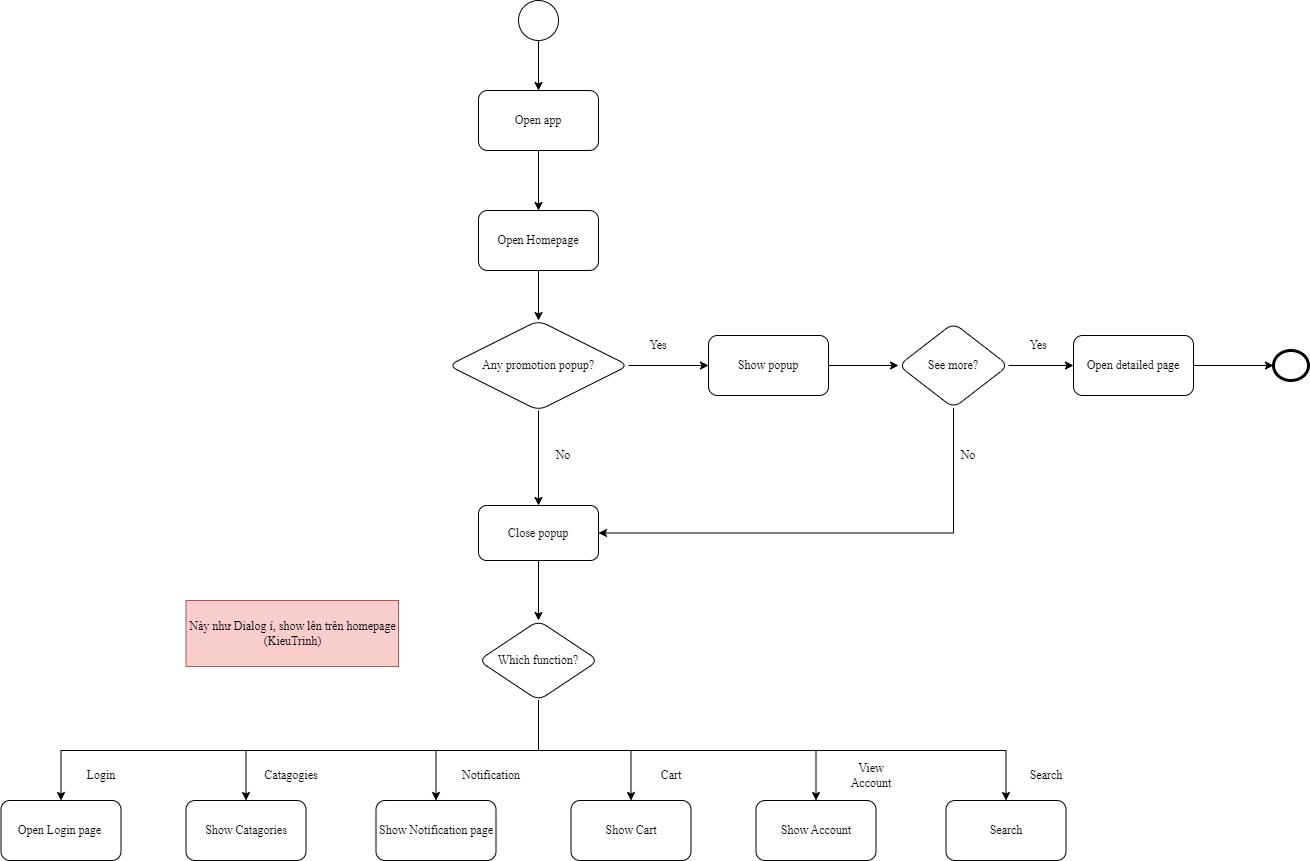

The diagram above was exported from draw.io. Its source (the exported page's mxGraphModel, read from the mxfile embedded in the PNG):
<mxGraphModel dx="1728" dy="449" grid="1" gridSize="10" guides="1" tooltips="1" connect="1" arrows="1" fold="1" page="1" pageScale="1" pageWidth="850" pageHeight="1100" math="0" shadow="0">
  <root>
    <mxCell id="0" />
    <mxCell id="1" parent="0" />
    <mxCell id="AgpWw_fogGClhBORNQSZ-5" style="edgeStyle=orthogonalEdgeStyle;rounded=0;orthogonalLoop=1;jettySize=auto;html=1;entryX=0.5;entryY=0;entryDx=0;entryDy=0;fontFamily=Times New Roman;" parent="1" source="AgpWw_fogGClhBORNQSZ-1" target="AgpWw_fogGClhBORNQSZ-4" edge="1">
      <mxGeometry relative="1" as="geometry" />
    </mxCell>
    <mxCell id="AgpWw_fogGClhBORNQSZ-1" value="" style="ellipse;whiteSpace=wrap;html=1;aspect=fixed;fontFamily=Times New Roman;" parent="1" vertex="1">
      <mxGeometry x="380" width="40" height="40" as="geometry" />
    </mxCell>
    <mxCell id="AgpWw_fogGClhBORNQSZ-7" value="" style="edgeStyle=orthogonalEdgeStyle;rounded=0;orthogonalLoop=1;jettySize=auto;html=1;entryX=0.5;entryY=0;entryDx=0;entryDy=0;fontFamily=Times New Roman;" parent="1" source="AgpWw_fogGClhBORNQSZ-4" target="VQW9v_LEZud3WcdqUOTc-1" edge="1">
      <mxGeometry relative="1" as="geometry" />
    </mxCell>
    <mxCell id="AgpWw_fogGClhBORNQSZ-4" value="Open app" style="rounded=1;whiteSpace=wrap;html=1;fontFamily=Times New Roman;" parent="1" vertex="1">
      <mxGeometry x="340" y="90" width="120" height="60" as="geometry" />
    </mxCell>
    <mxCell id="AgpWw_fogGClhBORNQSZ-9" value="" style="edgeStyle=orthogonalEdgeStyle;rounded=0;orthogonalLoop=1;jettySize=auto;html=1;fontFamily=Times New Roman;" parent="1" source="AgpWw_fogGClhBORNQSZ-6" target="AgpWw_fogGClhBORNQSZ-8" edge="1">
      <mxGeometry relative="1" as="geometry" />
    </mxCell>
    <mxCell id="AgpWw_fogGClhBORNQSZ-11" value="" style="edgeStyle=orthogonalEdgeStyle;rounded=0;orthogonalLoop=1;jettySize=auto;html=1;fontFamily=Times New Roman;" parent="1" source="AgpWw_fogGClhBORNQSZ-6" target="AgpWw_fogGClhBORNQSZ-10" edge="1">
      <mxGeometry relative="1" as="geometry" />
    </mxCell>
    <mxCell id="AgpWw_fogGClhBORNQSZ-6" value="Any promotion popup?" style="rhombus;whiteSpace=wrap;html=1;rounded=1;fontFamily=Times New Roman;" parent="1" vertex="1">
      <mxGeometry x="310" y="320" width="180" height="90" as="geometry" />
    </mxCell>
    <mxCell id="AgpWw_fogGClhBORNQSZ-23" value="" style="edgeStyle=orthogonalEdgeStyle;rounded=0;orthogonalLoop=1;jettySize=auto;html=1;fontFamily=Times New Roman;" parent="1" source="AgpWw_fogGClhBORNQSZ-8" target="AgpWw_fogGClhBORNQSZ-22" edge="1">
      <mxGeometry relative="1" as="geometry" />
    </mxCell>
    <mxCell id="AgpWw_fogGClhBORNQSZ-8" value="Close popup" style="whiteSpace=wrap;html=1;rounded=1;fontFamily=Times New Roman;" parent="1" vertex="1">
      <mxGeometry x="340" y="505" width="120" height="55" as="geometry" />
    </mxCell>
    <mxCell id="AgpWw_fogGClhBORNQSZ-15" value="" style="edgeStyle=orthogonalEdgeStyle;rounded=0;orthogonalLoop=1;jettySize=auto;html=1;fontFamily=Times New Roman;" parent="1" source="AgpWw_fogGClhBORNQSZ-10" target="AgpWw_fogGClhBORNQSZ-14" edge="1">
      <mxGeometry relative="1" as="geometry" />
    </mxCell>
    <mxCell id="AgpWw_fogGClhBORNQSZ-10" value="Show popup" style="whiteSpace=wrap;html=1;rounded=1;fontFamily=Times New Roman;" parent="1" vertex="1">
      <mxGeometry x="570" y="335" width="120" height="60" as="geometry" />
    </mxCell>
    <mxCell id="AgpWw_fogGClhBORNQSZ-12" value="No" style="text;html=1;strokeColor=none;fillColor=none;align=center;verticalAlign=middle;whiteSpace=wrap;rounded=0;fontFamily=Times New Roman;" parent="1" vertex="1">
      <mxGeometry x="395" y="440" width="60" height="30" as="geometry" />
    </mxCell>
    <mxCell id="AgpWw_fogGClhBORNQSZ-13" value="Yes" style="text;html=1;strokeColor=none;fillColor=none;align=center;verticalAlign=middle;whiteSpace=wrap;rounded=0;fontFamily=Times New Roman;" parent="1" vertex="1">
      <mxGeometry x="490" y="330" width="60" height="30" as="geometry" />
    </mxCell>
    <mxCell id="AgpWw_fogGClhBORNQSZ-17" value="" style="edgeStyle=orthogonalEdgeStyle;rounded=0;orthogonalLoop=1;jettySize=auto;html=1;fontFamily=Times New Roman;" parent="1" source="AgpWw_fogGClhBORNQSZ-14" target="AgpWw_fogGClhBORNQSZ-16" edge="1">
      <mxGeometry relative="1" as="geometry" />
    </mxCell>
    <mxCell id="AgpWw_fogGClhBORNQSZ-19" style="edgeStyle=orthogonalEdgeStyle;rounded=0;orthogonalLoop=1;jettySize=auto;html=1;entryX=1;entryY=0.5;entryDx=0;entryDy=0;exitX=0.5;exitY=1;exitDx=0;exitDy=0;fontFamily=Times New Roman;" parent="1" source="AgpWw_fogGClhBORNQSZ-14" target="AgpWw_fogGClhBORNQSZ-8" edge="1">
      <mxGeometry relative="1" as="geometry">
        <Array as="points">
          <mxPoint x="815" y="533" />
        </Array>
      </mxGeometry>
    </mxCell>
    <mxCell id="AgpWw_fogGClhBORNQSZ-14" value="See more?" style="rhombus;whiteSpace=wrap;html=1;rounded=1;fontFamily=Times New Roman;" parent="1" vertex="1">
      <mxGeometry x="760" y="322.5" width="110" height="85" as="geometry" />
    </mxCell>
    <mxCell id="fnD1aGDzBPyKceAo9_ML-2" value="" style="edgeStyle=orthogonalEdgeStyle;rounded=0;orthogonalLoop=1;jettySize=auto;html=1;fontFamily=Times New Roman;" parent="1" source="AgpWw_fogGClhBORNQSZ-16" target="fnD1aGDzBPyKceAo9_ML-1" edge="1">
      <mxGeometry relative="1" as="geometry" />
    </mxCell>
    <mxCell id="AgpWw_fogGClhBORNQSZ-16" value="Open detailed page" style="whiteSpace=wrap;html=1;rounded=1;fontFamily=Times New Roman;" parent="1" vertex="1">
      <mxGeometry x="935" y="335" width="120" height="60" as="geometry" />
    </mxCell>
    <mxCell id="AgpWw_fogGClhBORNQSZ-18" value="Yes" style="text;html=1;strokeColor=none;fillColor=none;align=center;verticalAlign=middle;whiteSpace=wrap;rounded=0;fontFamily=Times New Roman;" parent="1" vertex="1">
      <mxGeometry x="870" y="330" width="60" height="30" as="geometry" />
    </mxCell>
    <mxCell id="AgpWw_fogGClhBORNQSZ-21" value="No" style="text;html=1;strokeColor=none;fillColor=none;align=center;verticalAlign=middle;whiteSpace=wrap;rounded=0;fontFamily=Times New Roman;" parent="1" vertex="1">
      <mxGeometry x="800" y="440" width="60" height="30" as="geometry" />
    </mxCell>
    <mxCell id="6mbAiX2y7pXU98x5i_s--13" style="edgeStyle=orthogonalEdgeStyle;rounded=0;orthogonalLoop=1;jettySize=auto;html=1;entryX=0.5;entryY=0;entryDx=0;entryDy=0;exitX=0.5;exitY=1;exitDx=0;exitDy=0;fontFamily=Times New Roman;" parent="1" source="AgpWw_fogGClhBORNQSZ-22" target="6mbAiX2y7pXU98x5i_s--12" edge="1">
      <mxGeometry relative="1" as="geometry" />
    </mxCell>
    <mxCell id="AgpWw_fogGClhBORNQSZ-22" value="Which function?" style="rhombus;whiteSpace=wrap;html=1;rounded=1;fontFamily=Times New Roman;" parent="1" vertex="1">
      <mxGeometry x="340" y="620" width="120" height="80" as="geometry" />
    </mxCell>
    <mxCell id="6mbAiX2y7pXU98x5i_s--1" style="edgeStyle=orthogonalEdgeStyle;rounded=0;orthogonalLoop=1;jettySize=auto;html=1;entryX=0.5;entryY=0;entryDx=0;entryDy=0;exitX=0.5;exitY=1;exitDx=0;exitDy=0;fontFamily=Times New Roman;" parent="1" source="AgpWw_fogGClhBORNQSZ-22" target="6mbAiX2y7pXU98x5i_s--10" edge="1">
      <mxGeometry relative="1" as="geometry" />
    </mxCell>
    <mxCell id="6mbAiX2y7pXU98x5i_s--2" style="edgeStyle=orthogonalEdgeStyle;rounded=0;orthogonalLoop=1;jettySize=auto;html=1;entryX=0.5;entryY=0;entryDx=0;entryDy=0;exitX=0.5;exitY=1;exitDx=0;exitDy=0;fontFamily=Times New Roman;" parent="1" source="AgpWw_fogGClhBORNQSZ-22" target="6mbAiX2y7pXU98x5i_s--7" edge="1">
      <mxGeometry relative="1" as="geometry" />
    </mxCell>
    <mxCell id="6mbAiX2y7pXU98x5i_s--3" style="edgeStyle=orthogonalEdgeStyle;rounded=0;orthogonalLoop=1;jettySize=auto;html=1;exitX=0.5;exitY=1;exitDx=0;exitDy=0;fontFamily=Times New Roman;" parent="1" source="AgpWw_fogGClhBORNQSZ-22" target="6mbAiX2y7pXU98x5i_s--9" edge="1">
      <mxGeometry relative="1" as="geometry" />
    </mxCell>
    <mxCell id="6mbAiX2y7pXU98x5i_s--4" style="edgeStyle=orthogonalEdgeStyle;rounded=0;orthogonalLoop=1;jettySize=auto;html=1;entryX=0.5;entryY=0;entryDx=0;entryDy=0;exitX=0.5;exitY=1;exitDx=0;exitDy=0;fontFamily=Times New Roman;" parent="1" source="AgpWw_fogGClhBORNQSZ-22" target="6mbAiX2y7pXU98x5i_s--8" edge="1">
      <mxGeometry relative="1" as="geometry" />
    </mxCell>
    <mxCell id="6mbAiX2y7pXU98x5i_s--5" style="edgeStyle=orthogonalEdgeStyle;rounded=0;orthogonalLoop=1;jettySize=auto;html=1;entryX=0.5;entryY=0;entryDx=0;entryDy=0;exitX=0.5;exitY=1;exitDx=0;exitDy=0;fontFamily=Times New Roman;" parent="1" source="AgpWw_fogGClhBORNQSZ-22" target="6mbAiX2y7pXU98x5i_s--11" edge="1">
      <mxGeometry relative="1" as="geometry" />
    </mxCell>
    <mxCell id="6mbAiX2y7pXU98x5i_s--7" value="Show Catagories" style="rounded=1;whiteSpace=wrap;html=1;fontFamily=Times New Roman;" parent="1" vertex="1">
      <mxGeometry x="47.5" y="800" width="120" height="60" as="geometry" />
    </mxCell>
    <mxCell id="6mbAiX2y7pXU98x5i_s--8" value="Show Cart" style="rounded=1;whiteSpace=wrap;html=1;fontFamily=Times New Roman;" parent="1" vertex="1">
      <mxGeometry x="432.5" y="800" width="120" height="60" as="geometry" />
    </mxCell>
    <mxCell id="6mbAiX2y7pXU98x5i_s--9" value="Show Notification page" style="rounded=1;whiteSpace=wrap;html=1;fontFamily=Times New Roman;" parent="1" vertex="1">
      <mxGeometry x="237.5" y="800" width="120" height="60" as="geometry" />
    </mxCell>
    <mxCell id="6mbAiX2y7pXU98x5i_s--10" value="Show Account" style="rounded=1;whiteSpace=wrap;html=1;fontFamily=Times New Roman;" parent="1" vertex="1">
      <mxGeometry x="617.5" y="800" width="120" height="60" as="geometry" />
    </mxCell>
    <mxCell id="6mbAiX2y7pXU98x5i_s--11" value="Search" style="rounded=1;whiteSpace=wrap;html=1;fontFamily=Times New Roman;" parent="1" vertex="1">
      <mxGeometry x="807.5" y="800" width="120" height="60" as="geometry" />
    </mxCell>
    <mxCell id="6mbAiX2y7pXU98x5i_s--12" value="Open Login page&amp;nbsp;" style="rounded=1;whiteSpace=wrap;html=1;fontFamily=Times New Roman;" parent="1" vertex="1">
      <mxGeometry x="-137.5" y="800" width="120" height="60" as="geometry" />
    </mxCell>
    <mxCell id="6mbAiX2y7pXU98x5i_s--14" value="Login" style="text;html=1;strokeColor=none;fillColor=none;align=center;verticalAlign=middle;whiteSpace=wrap;rounded=0;fontFamily=Times New Roman;" parent="1" vertex="1">
      <mxGeometry x="-67.5" y="760" width="60" height="30" as="geometry" />
    </mxCell>
    <mxCell id="6mbAiX2y7pXU98x5i_s--15" value="Catagogies" style="text;html=1;strokeColor=none;fillColor=none;align=center;verticalAlign=middle;whiteSpace=wrap;rounded=0;fontFamily=Times New Roman;" parent="1" vertex="1">
      <mxGeometry x="122.5" y="760" width="60" height="30" as="geometry" />
    </mxCell>
    <mxCell id="6mbAiX2y7pXU98x5i_s--17" value="Notification" style="text;html=1;strokeColor=none;fillColor=none;align=center;verticalAlign=middle;whiteSpace=wrap;rounded=0;fontFamily=Times New Roman;" parent="1" vertex="1">
      <mxGeometry x="322.5" y="760" width="60" height="30" as="geometry" />
    </mxCell>
    <mxCell id="6mbAiX2y7pXU98x5i_s--18" value="Cart" style="text;html=1;strokeColor=none;fillColor=none;align=center;verticalAlign=middle;whiteSpace=wrap;rounded=0;fontFamily=Times New Roman;" parent="1" vertex="1">
      <mxGeometry x="502.5" y="760" width="60" height="30" as="geometry" />
    </mxCell>
    <mxCell id="6mbAiX2y7pXU98x5i_s--19" value="View Account" style="text;html=1;strokeColor=none;fillColor=none;align=center;verticalAlign=middle;whiteSpace=wrap;rounded=0;fontFamily=Times New Roman;" parent="1" vertex="1">
      <mxGeometry x="702.5" y="760" width="60" height="30" as="geometry" />
    </mxCell>
    <mxCell id="6mbAiX2y7pXU98x5i_s--20" value="Search" style="text;html=1;strokeColor=none;fillColor=none;align=center;verticalAlign=middle;whiteSpace=wrap;rounded=0;fontFamily=Times New Roman;" parent="1" vertex="1">
      <mxGeometry x="877.5" y="760" width="60" height="30" as="geometry" />
    </mxCell>
    <mxCell id="VQW9v_LEZud3WcdqUOTc-2" style="edgeStyle=orthogonalEdgeStyle;rounded=0;orthogonalLoop=1;jettySize=auto;html=1;entryX=0.5;entryY=0;entryDx=0;entryDy=0;fontFamily=Times New Roman;" parent="1" source="VQW9v_LEZud3WcdqUOTc-1" target="AgpWw_fogGClhBORNQSZ-6" edge="1">
      <mxGeometry relative="1" as="geometry" />
    </mxCell>
    <mxCell id="VQW9v_LEZud3WcdqUOTc-1" value="Open Homepage" style="rounded=1;whiteSpace=wrap;html=1;fontFamily=Times New Roman;" parent="1" vertex="1">
      <mxGeometry x="340" y="210" width="120" height="60" as="geometry" />
    </mxCell>
    <mxCell id="E-DgspXUiHzzmvhCPcMB-1" value="Này như Dialog í, show lên trên homepage (KieuTrinh)" style="text;html=1;strokeColor=#b85450;fillColor=#f8cecc;align=center;verticalAlign=middle;whiteSpace=wrap;rounded=0;fontFamily=Times New Roman;" parent="1" vertex="1">
      <mxGeometry x="47.5" y="600" width="212.5" height="66" as="geometry" />
    </mxCell>
    <mxCell id="fnD1aGDzBPyKceAo9_ML-1" value="" style="ellipse;whiteSpace=wrap;html=1;rounded=1;strokeWidth=3;fontFamily=Times New Roman;" parent="1" vertex="1">
      <mxGeometry x="1135" y="350" width="35" height="30" as="geometry" />
    </mxCell>
  </root>
</mxGraphModel>